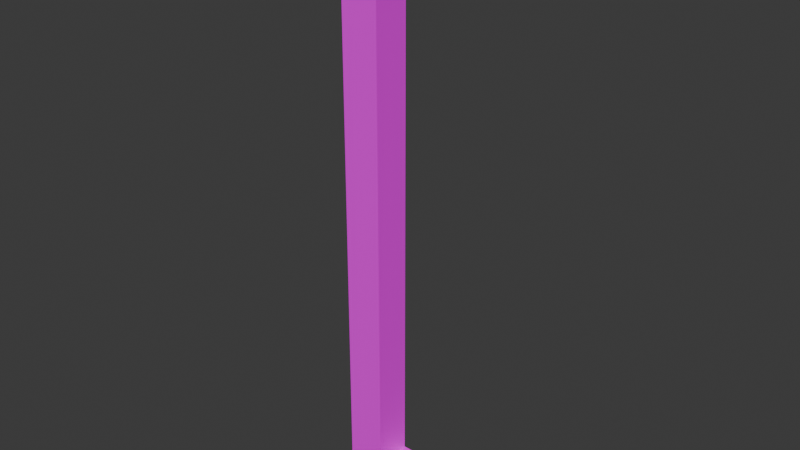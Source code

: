 # Source: volcano_side_wall_only.blend  (saved by Blender 4.2.66; exported with 4.5.12 LTS)
import bpy
from mathutils import Matrix  # noqa: F401  (used for matrix-valued properties, if any)

bpy.ops.wm.read_factory_settings(use_empty=True)
scene = bpy.context.scene
scene.name = 'Scene'

# ---- images (referenced by path relative to the original .blend; pixels are not part of the script)
import os
ASSET_DIR = os.environ.get("B2B_ASSET_DIR", "")  # directory of the original .blend (textures are referenced by path, not embedded)
HERE = os.path.dirname(os.path.abspath(__file__))  # packed textures are extracted next to this script under _unpacked/

def load_image(name, relpath, width, height, colorspace="sRGB"):
    """Load a texture the original file referenced (path relative to the .blend, or extracted next to this script)."""
    p = next((c for c in (os.path.join(HERE, relpath), os.path.join(ASSET_DIR, relpath)) if relpath and os.path.exists(c)), "")
    if p:
        img = bpy.data.images.load(p, check_existing=True)
        img.name = name
    else:  # same state as the original file: an image datablock whose file is absent (Cycles renders it pink)
        img = bpy.data.images.new(name, width, height)
        img.source = "FILE"
        img.filepath = "//" + (relpath or name)
    img.colorspace_settings.name = colorspace
    return img
img_volcanopillar = load_image('VolcanoPillar', 'VolcanoPillar.png', 1024, 1024, 'sRGB')

# ---- materials (node trees are filled in below, after node groups)
mat_material = bpy.data.materials.new('Material')
mat_material.alpha_threshold = 0.0
mat_material.roughness = 0.5
mat_material.line_color = (0.0, 0.0, 0.0, 1.0)

# ---- material node trees
mat_material.use_nodes = True; mat_material.node_tree.nodes.clear()
_N = mat_material.node_tree.nodes; _L = mat_material.node_tree.links
n0 = _N.new('ShaderNodeOutputMaterial'); n0.name = 'Material Output'; n0.location = (300, 300)
n1 = _N.new('ShaderNodeBsdfPrincipled'); n1.name = 'Principled BSDF'; n1.location = (10, 300)
n1.inputs[3].default_value = 1.45
n2 = _N.new('ShaderNodeTexImage'); n2.name = 'Image Texture'; n2.location = (-280, 280)
n2.image = img_volcanopillar
_L.new(n1.outputs[0], n0.inputs[0])
_L.new(n2.outputs[0], n1.inputs[0])
n0.is_active_output = True

# ---- world
world_world = bpy.data.worlds.new('World'); scene.world = world_world
world_world.use_nodes = True; world_world.node_tree.nodes.clear()
_N = world_world.node_tree.nodes; _L = world_world.node_tree.links
n0 = _N.new('ShaderNodeOutputWorld'); n0.name = 'World Output'; n0.location = (300, 300)
n1 = _N.new('ShaderNodeBackground'); n1.name = 'Background'; n1.location = (10, 300)
n1.inputs[0].default_value = (0.05088, 0.05088, 0.05088, 1.0)
_L.new(n1.outputs[0], n0.inputs[0])
n0.is_active_output = True
world_world.color = (0.05088, 0.05088, 0.05088)
world_world.sun_shadow_jitter_overblur = 0.0

# ---- meshes
me_cube = bpy.data.meshes.new('Cube')
me_cube.from_pydata([(1.0, 1.0, 1.0), (1.0, 1.0, -1.0), (1.0, -1.0, 1.0), (1.0, -1.0, -1.0), (-1.0, 1.0, -1.0), (-1.0, -1.0, -1.0), (-0.2, -1.0, 1.0), (-0.2, 1.0, 1.0), (-0.2, -1.0, 31.0), (-1.0, -1.0, 31.0), (-1.0, 1.0, 31.0), (-0.2, 1.0, 31.0)], [], [(2, 3, 1, 0), (4, 10, 11, 7, 0, 1), (6, 8, 9, 5, 3, 2), (6, 2, 0, 7), (10, 9, 8, 11), (6, 7, 11, 8)])
_uv = me_cube.uv_layers.new(name='UVMap')
_uv.uv.foreach_set('vector', [0.2165, 0.004373, 0.2784, 0.004373, 0.2784, 0.06633, 0.2165, 0.06633, 0.07507, 0.9956, 0.07507, 0.004373, 0.09985, 0.004373, 0.09985, 0.9337, 0.137, 0.9337, 0.137, 0.9956, 0.04155, 0.9337, 0.04155, 0.004373, 0.06633, 0.004373, 0.06633, 0.9956, 0.004373, 0.9956, 0.004373, 0.9337, 0.2165, 0.3802, 0.2536, 0.3802, 0.2536, 0.4422, 0.2165, 0.4422, 0.2165, 0.5129, 0.2165, 0.4509, 0.2413, 0.4509, 0.2413, 0.5129, 0.2077, 0.9336, 0.1458, 0.9336, 0.1458, 0.004373, 0.2077, 0.004373])
me_cube.materials.append(mat_material)
me_cube.use_mirror_vertex_groups = False
me_cube.update()

# ---- objects
ob_wall = bpy.data.objects.new('Wall', me_cube)

# ---- transforms, parenting, visibility, modifiers, constraints
ob_wall.location = (-0.75, 0.0, 0.0)
ob_wall.scale = (1.25, 0.5, 0.5)
ob_wall.lock_rotations_4d = False
ob_wall.empty_display_type = 'ARROWS'
ob_wall.lineart.crease_threshold = 0.0

# ---- collection membership
scene.collection.objects.link(ob_wall)

# ---- scene / render settings (as saved in the file)
scene.frame_start = 1; scene.frame_end = 250; scene.frame_set(68)
scene.render.engine = 'BLENDER_EEVEE_NEXT'
bpy.context.view_layer.update()

# ---- added for rendering (the .blend has no active camera and no usable light): camera, sun
cam_auto = bpy.data.cameras.new('AutoCamera')
cam_auto.lens = 50.0
cam_auto.sensor_width = 36.0
cam_auto.clip_end = 1000.0
ob_auto_camera = bpy.data.objects.new('AutoCamera', cam_auto)
scene.collection.objects.link(ob_auto_camera)
ob_auto_camera.location = (14.2618, -18.0141, 19.5094)
ob_auto_camera.rotation_euler = (1.09748, -7.21219e-08, 0.694738)
scene.camera = ob_auto_camera
light_auto_sun = bpy.data.lights.new('AutoSun', 'SUN')
light_auto_sun.energy = 3.0
light_auto_sun.angle = 0.0523599
ob_auto_sun = bpy.data.objects.new('AutoSun', light_auto_sun)
scene.collection.objects.link(ob_auto_sun)
ob_auto_sun.rotation_euler = (0.872665, 0.174533, 0.523599)
bpy.context.view_layer.update()
